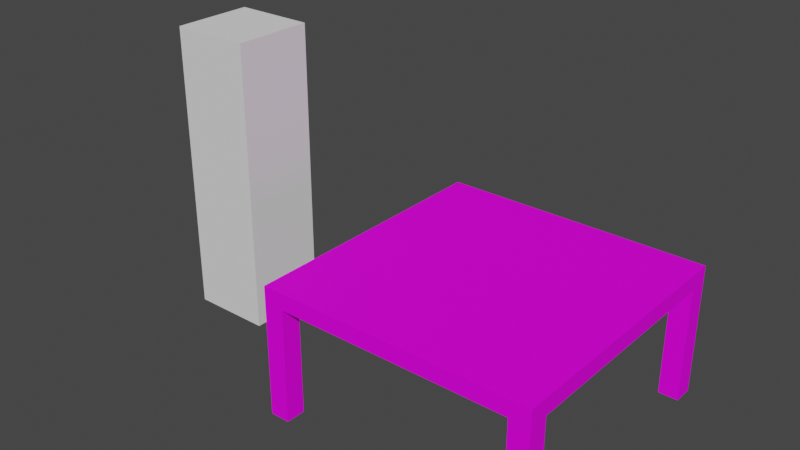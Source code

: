 # Source: table.blend  (saved by Blender 3.2.14; exported with 4.5.12 LTS)
import bpy
from mathutils import Matrix  # noqa: F401  (used for matrix-valued properties, if any)

bpy.ops.wm.read_factory_settings(use_empty=True)
scene = bpy.context.scene
scene.name = 'Scene'

# ---- collections
col_collection = bpy.data.collections.new('Collection'); scene.collection.children.link(col_collection)

# ---- images (referenced by path relative to the original .blend; pixels are not part of the script)
import os
ASSET_DIR = os.environ.get("B2B_ASSET_DIR", "")  # directory of the original .blend (textures are referenced by path, not embedded)
HERE = os.path.dirname(os.path.abspath(__file__))  # packed textures are extracted next to this script under _unpacked/

def load_image(name, relpath, width, height, colorspace="sRGB"):
    """Load a texture the original file referenced (path relative to the .blend, or extracted next to this script)."""
    p = next((c for c in (os.path.join(HERE, relpath), os.path.join(ASSET_DIR, relpath)) if relpath and os.path.exists(c)), "")
    if p:
        img = bpy.data.images.load(p, check_existing=True)
        img.name = name
    else:  # same state as the original file: an image datablock whose file is absent (Cycles renders it pink)
        img = bpy.data.images.new(name, width, height)
        img.source = "FILE"
        img.filepath = "//" + (relpath or name)
    img.colorspace_settings.name = colorspace
    return img
img_table_texture_psd = load_image('table_texture.psd', 'table_texture.psd', 1024, 1024, 'sRGB')

# ---- materials (node trees are filled in below, after node groups)
mat_table_oak = bpy.data.materials.new('table_oak')
mat_table_oak.use_transparent_shadow = False

# ---- material node trees
mat_table_oak.use_nodes = True; mat_table_oak.node_tree.nodes.clear()
_N = mat_table_oak.node_tree.nodes; _L = mat_table_oak.node_tree.links
n0 = _N.new('ShaderNodeBsdfPrincipled'); n0.name = 'Principled BSDF'; n0.location = (10, 300)
n0.distribution = 'GGX'
n0.subsurface_method = 'RANDOM_WALK_SKIN'
n0.inputs[2].default_value = 0.7591
n0.inputs[3].default_value = 1.45
n0.inputs[13].default_value = 0.1045
n0.inputs[27].default_value = (0.0, 0.0, 0.0, 1.0)
n0.inputs[28].default_value = 1.0
n1 = _N.new('ShaderNodeOutputMaterial'); n1.name = 'Material Output'; n1.location = (300, 300)
n2 = _N.new('ShaderNodeTexImage'); n2.name = 'Image Texture'; n2.location = (-328, 163)
n2.image = img_table_texture_psd
_L.new(n0.outputs[0], n1.inputs[0])
_L.new(n2.outputs[0], n0.inputs[0])
n1.is_active_output = True

# ---- world
world_world = bpy.data.worlds.new('World'); scene.world = world_world
world_world.use_nodes = True; world_world.node_tree.nodes.clear()
_N = world_world.node_tree.nodes; _L = world_world.node_tree.links
n0 = _N.new('ShaderNodeOutputWorld'); n0.name = 'World Output'; n0.location = (300, 300)
n1 = _N.new('ShaderNodeBackground'); n1.name = 'Background'; n1.location = (10, 300)
n1.inputs[0].default_value = (0.05088, 0.05088, 0.05088, 1.0)
_L.new(n1.outputs[0], n0.inputs[0])
n0.is_active_output = True
world_world.color = (0.05088, 0.05088, 0.05088)
world_world.use_sun_shadow = False
world_world.sun_shadow_jitter_overblur = 0.0

# ---- meshes
me_cube = bpy.data.meshes.new('Cube')
me_cube.from_pydata([(-0.25, -0.25, 1.192e-07), (-0.25, -0.25, 1.8), (-0.25, 0.25, 1.192e-07), (-0.25, 0.25, 1.8), (0.25, -0.25, 1.192e-07), (0.25, -0.25, 1.8), (0.25, 0.25, 1.192e-07), (0.25, 0.25, 1.8)], [], [(0, 1, 3, 2), (2, 3, 7, 6), (6, 7, 5, 4), (4, 5, 1, 0), (2, 6, 4, 0), (7, 3, 1, 5)])
_uv = me_cube.uv_layers.new(name='UVMap')
_uv.uv.foreach_set('vector', [0.375, 0.0, 0.625, 0.0, 0.625, 0.25, 0.375, 0.25, 0.375, 0.25, 0.625, 0.25, 0.625, 0.5, 0.375, 0.5, 0.375, 0.5, 0.625, 0.5, 0.625, 0.75, 0.375, 0.75, 0.375, 0.75, 0.625, 0.75, 0.625, 1.0, 0.375, 1.0, 0.125, 0.5, 0.375, 0.5, 0.375, 0.75, 0.125, 0.75, 0.625, 0.5, 0.875, 0.5, 0.875, 0.75, 0.625, 0.75])
me_cube.update()
me_cube_001 = bpy.data.meshes.new('Cube.001')
me_cube_001.from_pydata([(-0.8195, -0.8195, 0.0), (-0.8195, -0.8195, 0.8002), (-0.8195, 0.8195, 0.0), (-0.8195, 0.8195, 0.8002), (0.8195, -0.8195, 0.0), (0.8195, -0.8195, 0.8002), (0.8195, 0.8195, 0.0), (0.8195, 0.8195, 0.8002), (-0.6989, 0.8195, 0.7002), (-0.6989, 0.8195, 0.0), (0.6989, 0.8195, 0.7002), (0.6989, 0.8195, 0.0), (0.6989, -0.8195, 0.7002), (-0.6989, -0.8195, 0.0), (0.6989, -0.8195, 0.0), (-0.6989, -0.8195, 0.7002), (-0.8195, -0.6989, 0.7002), (-0.8195, -0.6989, 0.0), (-0.8195, 0.6989, 0.7002), (-0.8195, 0.6989, 0.0), (0.8195, 0.6989, 0.7002), (0.8195, -0.6989, 0.0), (0.8195, 0.6989, 0.0), (0.8195, -0.6989, 0.7002), (0.6989, -0.6989, 0.0), (0.6989, 0.6989, 0.0), (-0.6989, -0.6989, 0.0), (-0.6989, 0.6989, 0.0), (-0.6989, -0.6989, 0.7002), (-0.6989, 0.6989, 0.7002), (0.6989, -0.6989, 0.7002), (0.6989, 0.6989, 0.7002)], [], [(1, 3, 16), (3, 7, 8), (7, 5, 20), (12, 5, 1), (14, 21, 4), (11, 22, 25), (2, 27, 19), (0, 26, 13), (3, 5, 7), (13, 26, 15), (8, 27, 9), (10, 25, 31), (14, 12, 24), (29, 8, 10), (29, 10, 31), (17, 0, 16), (0, 1, 16), (3, 2, 18), (2, 19, 18), (3, 18, 16), (8, 9, 2), (7, 6, 10), (6, 11, 10), (8, 2, 3), (7, 10, 8), (20, 22, 6), (5, 4, 23), (4, 21, 23), (20, 6, 7), (5, 23, 20), (12, 14, 4), (1, 0, 15), (0, 13, 15), (12, 4, 5), (1, 15, 12), (14, 24, 21), (11, 6, 22), (2, 9, 27), (0, 17, 26), (3, 1, 5), (8, 29, 27), (10, 11, 25), (26, 28, 15), (31, 30, 28), (26, 17, 16), (23, 21, 24), (23, 24, 30), (28, 26, 16), (25, 22, 20), (18, 19, 27), (18, 27, 29), (31, 25, 20), (31, 20, 23), (16, 18, 29), (28, 16, 29), (12, 15, 28), (31, 23, 30), (30, 12, 28), (28, 29, 31), (12, 30, 24)])
_uv = me_cube_001.uv_layers.new(name='UVMap')
_uv.uv.foreach_set('vector', [0.9885, 0.9842, 0.9885, 0.04144, 0.931, 0.9148, 0.9885, 0.9842, 0.9885, 0.04144, 0.931, 0.9148, 0.9885, 0.04144, 0.9885, 0.9842, 0.931, 0.1108, 0.931, 0.1108, 0.9885, 0.04144, 0.9885, 0.9842, 0.01149, 0.9121, 0.08505, 0.9857, 0.08505, 0.9121, 0.01149, 0.9857, 0.08505, 0.9121, 0.01149, 0.9121, 0.01149, 0.9857, 0.08505, 0.9121, 0.01149, 0.9121, 0.01149, 0.9121, 0.08505, 0.9857, 0.08505, 0.9121, 0.2359, 0.8994, 0.9166, 0.2187, 0.9166, 0.8994, 0.03459, 0.3368, 0.1039, 0.3368, 0.03459, 0.7396, 0.1942, 0.7396, 0.1248, 0.3368, 0.1942, 0.3368, 0.1942, 0.7396, 0.1248, 0.3368, 0.1248, 0.7396, 0.03459, 0.3368, 0.03459, 0.7396, 0.1039, 0.3368, 0.03083, 0.1989, 0.03083, 0.2132, 0.1965, 0.2132, 0.03083, 0.1989, 0.1965, 0.2132, 0.1965, 0.1989, 0.5282, 0.9148, 0.5282, 0.9842, 0.931, 0.9148, 0.5282, 0.9842, 0.9885, 0.9842, 0.931, 0.9148, 0.9885, 0.04144, 0.5282, 0.04144, 0.931, 0.1108, 0.5282, 0.04144, 0.5282, 0.1108, 0.931, 0.1108, 0.9885, 0.04144, 0.931, 0.1108, 0.931, 0.9148, 0.931, 0.9148, 0.5282, 0.9148, 0.5282, 0.9842, 0.9885, 0.04144, 0.5282, 0.04144, 0.931, 0.1108, 0.5282, 0.04144, 0.5282, 0.1108, 0.931, 0.1108, 0.931, 0.9148, 0.5282, 0.9842, 0.9885, 0.9842, 0.9885, 0.04144, 0.931, 0.1108, 0.931, 0.9148, 0.931, 0.1108, 0.5282, 0.1108, 0.5282, 0.04144, 0.9885, 0.9842, 0.5282, 0.9842, 0.931, 0.9148, 0.5282, 0.9842, 0.5282, 0.9148, 0.931, 0.9148, 0.931, 0.1108, 0.5282, 0.04144, 0.9885, 0.04144, 0.9885, 0.9842, 0.931, 0.9148, 0.931, 0.1108, 0.931, 0.1108, 0.5282, 0.1108, 0.5282, 0.04144, 0.9885, 0.9842, 0.5282, 0.9842, 0.931, 0.9148, 0.5282, 0.9842, 0.5282, 0.9148, 0.931, 0.9148, 0.931, 0.1108, 0.5282, 0.04144, 0.9885, 0.04144, 0.9885, 0.9842, 0.931, 0.9148, 0.931, 0.1108, 0.01149, 0.9121, 0.01149, 0.9857, 0.08505, 0.9857, 0.01149, 0.9857, 0.08505, 0.9857, 0.08505, 0.9121, 0.01149, 0.9857, 0.08505, 0.9857, 0.08505, 0.9121, 0.01149, 0.9121, 0.01149, 0.9857, 0.08505, 0.9857, 0.2359, 0.8994, 0.2359, 0.2187, 0.9166, 0.2187, 0.1942, 0.7396, 0.1248, 0.7396, 0.1248, 0.3368, 0.1942, 0.7396, 0.1942, 0.3368, 0.1248, 0.3368, 0.1039, 0.3368, 0.1039, 0.7396, 0.03459, 0.7396, 0.1965, 0.1989, 0.1965, 0.03329, 0.03083, 0.03329, 0.1039, 0.3368, 0.03459, 0.3368, 0.03459, 0.7396, 0.1942, 0.7396, 0.1942, 0.3368, 0.1248, 0.3368, 0.1942, 0.7396, 0.1248, 0.3368, 0.1248, 0.7396, 0.1039, 0.7396, 0.1039, 0.3368, 0.03459, 0.7396, 0.1248, 0.3368, 0.1942, 0.3368, 0.1942, 0.7396, 0.03459, 0.7396, 0.03459, 0.3368, 0.1039, 0.3368, 0.03459, 0.7396, 0.1039, 0.3368, 0.1039, 0.7396, 0.1248, 0.7396, 0.1248, 0.3368, 0.1942, 0.7396, 0.1965, 0.1989, 0.2108, 0.1989, 0.2108, 0.03329, 0.01654, 0.03329, 0.01654, 0.1989, 0.03083, 0.1989, 0.03083, 0.03329, 0.01654, 0.03329, 0.03083, 0.1989, 0.1965, 0.019, 0.03083, 0.019, 0.03083, 0.03329, 0.1965, 0.1989, 0.2108, 0.03329, 0.1965, 0.03329, 0.1965, 0.03329, 0.1965, 0.019, 0.03083, 0.03329, 0.03083, 0.03329, 0.03083, 0.1989, 0.1965, 0.1989, 0.03459, 0.7396, 0.1039, 0.7396, 0.1039, 0.3368])
me_cube_001.materials.append(mat_table_oak)
me_cube_001.update()

# ---- objects
ob_scale_reference = bpy.data.objects.new('scale reference', me_cube)
ob_table = bpy.data.objects.new('table', me_cube_001)

# ---- transforms, parenting, visibility, modifiers, constraints
ob_scale_reference.location = (-1.766, 0.0, 0.0)
ob_table.location = (0.0, 0.0, 0.0)

# ---- collection membership
col_collection.objects.link(ob_scale_reference)
col_collection.objects.link(ob_table)

# ---- scene / render settings (as saved in the file)
scene.frame_start = 1; scene.frame_end = 250; scene.frame_set(1)
scene.render.engine = 'BLENDER_EEVEE_NEXT'
scene.cycles.sampling_pattern = 'TABULATED_SOBOL'
scene.cycles.use_light_tree = False
scene.view_settings.view_transform = 'Filmic'
bpy.context.view_layer.update()

# ---- added for rendering (the .blend has no active camera and no usable light): camera, sun
cam_auto = bpy.data.cameras.new('AutoCamera')
cam_auto.lens = 50.0
cam_auto.sensor_width = 36.0
cam_auto.clip_end = 1000.0
ob_auto_camera = bpy.data.objects.new('AutoCamera', cam_auto)
scene.collection.objects.link(ob_auto_camera)
ob_auto_camera.location = (2.85947, -4.14923, 3.66615)
ob_auto_camera.rotation_euler = (1.09748, -7.21219e-08, 0.694738)
scene.camera = ob_auto_camera
light_auto_sun = bpy.data.lights.new('AutoSun', 'SUN')
light_auto_sun.energy = 3.0
light_auto_sun.angle = 0.0523599
ob_auto_sun = bpy.data.objects.new('AutoSun', light_auto_sun)
scene.collection.objects.link(ob_auto_sun)
ob_auto_sun.rotation_euler = (0.872665, 0.174533, 0.523599)
bpy.context.view_layer.update()
